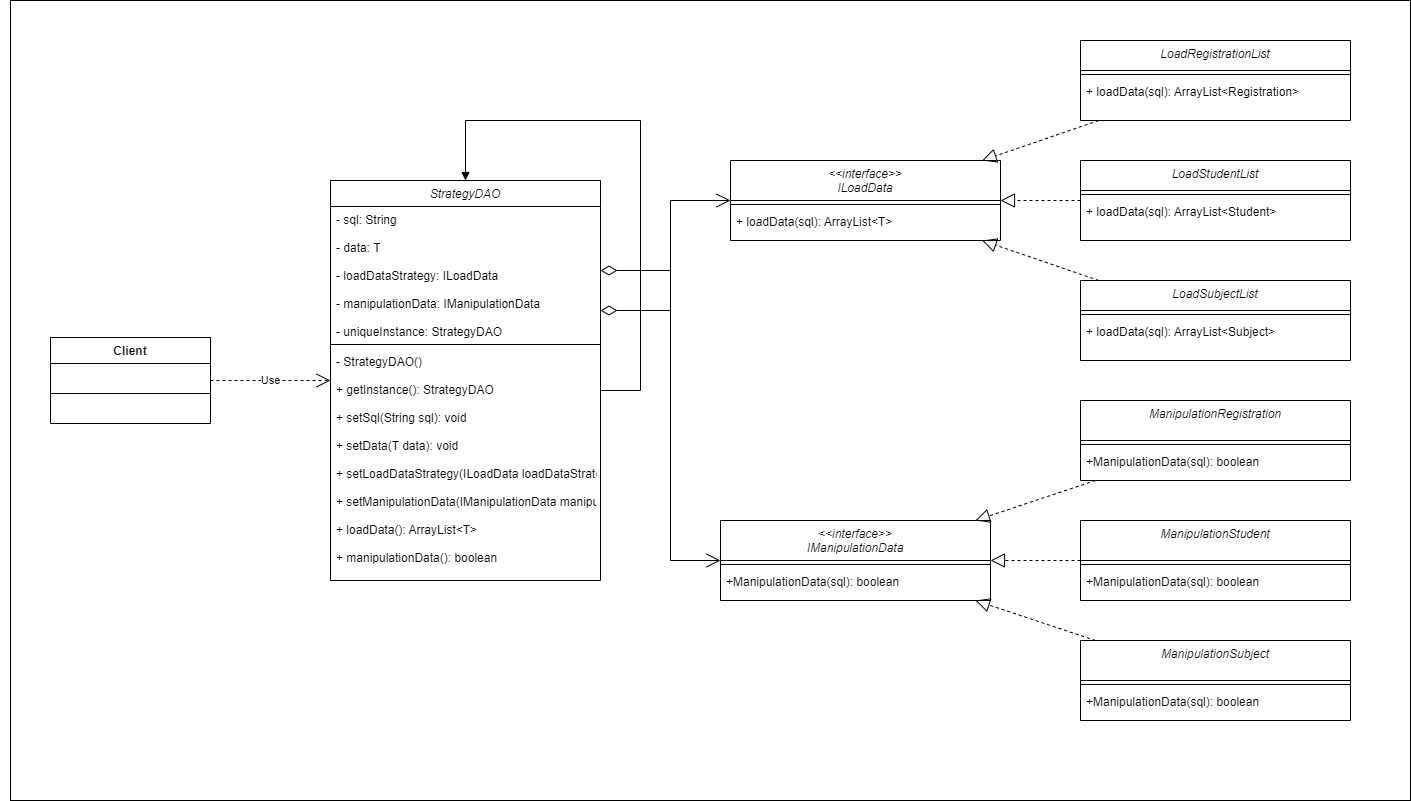

The diagram above was exported from draw.io. Its source (the exported page's mxGraphModel, read from the mxfile embedded in the PNG):
<mxGraphModel dx="1877" dy="1684" grid="1" gridSize="10" guides="1" tooltips="1" connect="1" arrows="1" fold="1" page="1" pageScale="1" pageWidth="827" pageHeight="1169" math="0" shadow="0">
  <root>
    <mxCell id="WIyWlLk6GJQsqaUBKTNV-0" />
    <mxCell id="WIyWlLk6GJQsqaUBKTNV-1" parent="WIyWlLk6GJQsqaUBKTNV-0" />
    <mxCell id="qS1E4lq-W8CdO4Vc_Knz-1" value="" style="rounded=0;whiteSpace=wrap;html=1;" parent="WIyWlLk6GJQsqaUBKTNV-1" vertex="1">
      <mxGeometry x="-270" y="-80" width="1400" height="800" as="geometry" />
    </mxCell>
    <mxCell id="wIuosbnJjGID_Dx34pSr-0" value="StrategyDAO" style="swimlane;fontStyle=2;align=center;verticalAlign=top;childLayout=stackLayout;horizontal=1;startSize=26;horizontalStack=0;resizeParent=1;resizeLast=0;collapsible=1;marginBottom=0;rounded=0;shadow=0;strokeWidth=1;" parent="WIyWlLk6GJQsqaUBKTNV-1" vertex="1">
      <mxGeometry x="50" y="100" width="270" height="400" as="geometry">
        <mxRectangle x="230" y="140" width="160" height="26" as="alternateBounds" />
      </mxGeometry>
    </mxCell>
    <mxCell id="wIuosbnJjGID_Dx34pSr-1" value="- sql: String&#10;&#10;- data: T&#10;&#10;- loadDataStrategy: ILoadData&#10;&#10;- manipulationData: IManipulationData&#10;&#10;- uniqueInstance: StrategyDAO" style="text;align=left;verticalAlign=top;spacingLeft=4;spacingRight=4;overflow=hidden;rotatable=0;points=[[0,0.5],[1,0.5]];portConstraint=eastwest;" parent="wIuosbnJjGID_Dx34pSr-0" vertex="1">
      <mxGeometry y="26" width="270" height="134" as="geometry" />
    </mxCell>
    <mxCell id="wIuosbnJjGID_Dx34pSr-4" value="" style="line;html=1;strokeWidth=1;align=left;verticalAlign=middle;spacingTop=-1;spacingLeft=3;spacingRight=3;rotatable=0;labelPosition=right;points=[];portConstraint=eastwest;" parent="wIuosbnJjGID_Dx34pSr-0" vertex="1">
      <mxGeometry y="160" width="270" height="8" as="geometry" />
    </mxCell>
    <mxCell id="wIuosbnJjGID_Dx34pSr-5" value="- StrategyDAO()&#10;&#10;+ getInstance(): StrategyDAO &#10;&#10;+ setSql(String sql): void &#10;&#10;+ setData(T data): void  &#10;&#10;+ setLoadDataStrategy(ILoadData loadDataStrategy): void  &#10;&#10;+ setManipulationData(IManipulationData manipulationData): void  &#10;&#10;+ loadData(): ArrayList&lt;T&gt; &#10;&#10;+ manipulationData(): boolean &#10;" style="text;align=left;verticalAlign=top;spacingLeft=4;spacingRight=4;overflow=hidden;rotatable=0;points=[[0,0.5],[1,0.5]];portConstraint=eastwest;" parent="wIuosbnJjGID_Dx34pSr-0" vertex="1">
      <mxGeometry y="168" width="270" height="232" as="geometry" />
    </mxCell>
    <mxCell id="gyyZA5MtQdjbvWzpr46C-5" value="" style="endArrow=block;endFill=1;html=1;edgeStyle=orthogonalEdgeStyle;align=left;verticalAlign=top;rounded=0;" parent="wIuosbnJjGID_Dx34pSr-0" source="wIuosbnJjGID_Dx34pSr-5" target="wIuosbnJjGID_Dx34pSr-0" edge="1">
      <mxGeometry x="-1" relative="1" as="geometry">
        <mxPoint x="360" y="157" as="sourcePoint" />
        <mxPoint x="520" y="157" as="targetPoint" />
        <Array as="points">
          <mxPoint x="310" y="210" />
          <mxPoint x="310" y="-60" />
          <mxPoint x="135" y="-60" />
        </Array>
      </mxGeometry>
    </mxCell>
    <mxCell id="wIuosbnJjGID_Dx34pSr-6" value="&lt;&lt;interface&gt;&gt;&#10;ILoadData&#10;" style="swimlane;fontStyle=2;align=center;verticalAlign=top;childLayout=stackLayout;horizontal=1;startSize=40;horizontalStack=0;resizeParent=1;resizeLast=0;collapsible=1;marginBottom=0;rounded=0;shadow=0;strokeWidth=1;" parent="WIyWlLk6GJQsqaUBKTNV-1" vertex="1">
      <mxGeometry x="450" y="80" width="270" height="80" as="geometry">
        <mxRectangle x="230" y="140" width="160" height="26" as="alternateBounds" />
      </mxGeometry>
    </mxCell>
    <mxCell id="wIuosbnJjGID_Dx34pSr-8" value="" style="line;html=1;strokeWidth=1;align=left;verticalAlign=middle;spacingTop=-1;spacingLeft=3;spacingRight=3;rotatable=0;labelPosition=right;points=[];portConstraint=eastwest;" parent="wIuosbnJjGID_Dx34pSr-6" vertex="1">
      <mxGeometry y="40" width="270" height="8" as="geometry" />
    </mxCell>
    <mxCell id="wIuosbnJjGID_Dx34pSr-9" value="+ loadData(sql): ArrayList&lt;T&gt;" style="text;align=left;verticalAlign=top;spacingLeft=4;spacingRight=4;overflow=hidden;rotatable=0;points=[[0,0.5],[1,0.5]];portConstraint=eastwest;" parent="wIuosbnJjGID_Dx34pSr-6" vertex="1">
      <mxGeometry y="48" width="270" height="32" as="geometry" />
    </mxCell>
    <mxCell id="wIuosbnJjGID_Dx34pSr-10" value="&lt;&lt;interface&gt;&gt;&#10;IManipulationData" style="swimlane;fontStyle=2;align=center;verticalAlign=top;childLayout=stackLayout;horizontal=1;startSize=40;horizontalStack=0;resizeParent=1;resizeLast=0;collapsible=1;marginBottom=0;rounded=0;shadow=0;strokeWidth=1;" parent="WIyWlLk6GJQsqaUBKTNV-1" vertex="1">
      <mxGeometry x="440" y="440" width="270" height="80" as="geometry">
        <mxRectangle x="230" y="140" width="160" height="26" as="alternateBounds" />
      </mxGeometry>
    </mxCell>
    <mxCell id="wIuosbnJjGID_Dx34pSr-11" value="" style="line;html=1;strokeWidth=1;align=left;verticalAlign=middle;spacingTop=-1;spacingLeft=3;spacingRight=3;rotatable=0;labelPosition=right;points=[];portConstraint=eastwest;" parent="wIuosbnJjGID_Dx34pSr-10" vertex="1">
      <mxGeometry y="40" width="270" height="8" as="geometry" />
    </mxCell>
    <mxCell id="wIuosbnJjGID_Dx34pSr-12" value="+ManipulationData(sql): boolean" style="text;align=left;verticalAlign=top;spacingLeft=4;spacingRight=4;overflow=hidden;rotatable=0;points=[[0,0.5],[1,0.5]];portConstraint=eastwest;" parent="wIuosbnJjGID_Dx34pSr-10" vertex="1">
      <mxGeometry y="48" width="270" height="32" as="geometry" />
    </mxCell>
    <mxCell id="wIuosbnJjGID_Dx34pSr-13" value="LoadRegistrationList" style="swimlane;fontStyle=2;align=center;verticalAlign=top;childLayout=stackLayout;horizontal=1;startSize=30;horizontalStack=0;resizeParent=1;resizeLast=0;collapsible=1;marginBottom=0;rounded=0;shadow=0;strokeWidth=1;" parent="WIyWlLk6GJQsqaUBKTNV-1" vertex="1">
      <mxGeometry x="800" y="-40" width="270" height="80" as="geometry">
        <mxRectangle x="230" y="140" width="160" height="26" as="alternateBounds" />
      </mxGeometry>
    </mxCell>
    <mxCell id="wIuosbnJjGID_Dx34pSr-14" value="" style="line;html=1;strokeWidth=1;align=left;verticalAlign=middle;spacingTop=-1;spacingLeft=3;spacingRight=3;rotatable=0;labelPosition=right;points=[];portConstraint=eastwest;" parent="wIuosbnJjGID_Dx34pSr-13" vertex="1">
      <mxGeometry y="30" width="270" height="8" as="geometry" />
    </mxCell>
    <mxCell id="wIuosbnJjGID_Dx34pSr-15" value="+ loadData(sql): ArrayList&lt;Registration&gt;" style="text;align=left;verticalAlign=top;spacingLeft=4;spacingRight=4;overflow=hidden;rotatable=0;points=[[0,0.5],[1,0.5]];portConstraint=eastwest;" parent="wIuosbnJjGID_Dx34pSr-13" vertex="1">
      <mxGeometry y="38" width="270" height="32" as="geometry" />
    </mxCell>
    <mxCell id="wIuosbnJjGID_Dx34pSr-16" value="LoadStudentList" style="swimlane;fontStyle=2;align=center;verticalAlign=top;childLayout=stackLayout;horizontal=1;startSize=30;horizontalStack=0;resizeParent=1;resizeLast=0;collapsible=1;marginBottom=0;rounded=0;shadow=0;strokeWidth=1;" parent="WIyWlLk6GJQsqaUBKTNV-1" vertex="1">
      <mxGeometry x="800" y="80" width="270" height="80" as="geometry">
        <mxRectangle x="230" y="140" width="160" height="26" as="alternateBounds" />
      </mxGeometry>
    </mxCell>
    <mxCell id="wIuosbnJjGID_Dx34pSr-17" value="" style="line;html=1;strokeWidth=1;align=left;verticalAlign=middle;spacingTop=-1;spacingLeft=3;spacingRight=3;rotatable=0;labelPosition=right;points=[];portConstraint=eastwest;" parent="wIuosbnJjGID_Dx34pSr-16" vertex="1">
      <mxGeometry y="30" width="270" height="8" as="geometry" />
    </mxCell>
    <mxCell id="wIuosbnJjGID_Dx34pSr-18" value="+ loadData(sql): ArrayList&lt;Student&gt;" style="text;align=left;verticalAlign=top;spacingLeft=4;spacingRight=4;overflow=hidden;rotatable=0;points=[[0,0.5],[1,0.5]];portConstraint=eastwest;" parent="wIuosbnJjGID_Dx34pSr-16" vertex="1">
      <mxGeometry y="38" width="270" height="32" as="geometry" />
    </mxCell>
    <mxCell id="wIuosbnJjGID_Dx34pSr-19" value="LoadSubjectList" style="swimlane;fontStyle=2;align=center;verticalAlign=top;childLayout=stackLayout;horizontal=1;startSize=30;horizontalStack=0;resizeParent=1;resizeLast=0;collapsible=1;marginBottom=0;rounded=0;shadow=0;strokeWidth=1;" parent="WIyWlLk6GJQsqaUBKTNV-1" vertex="1">
      <mxGeometry x="800" y="200" width="270" height="80" as="geometry">
        <mxRectangle x="230" y="140" width="160" height="26" as="alternateBounds" />
      </mxGeometry>
    </mxCell>
    <mxCell id="wIuosbnJjGID_Dx34pSr-20" value="" style="line;html=1;strokeWidth=1;align=left;verticalAlign=middle;spacingTop=-1;spacingLeft=3;spacingRight=3;rotatable=0;labelPosition=right;points=[];portConstraint=eastwest;" parent="wIuosbnJjGID_Dx34pSr-19" vertex="1">
      <mxGeometry y="30" width="270" height="8" as="geometry" />
    </mxCell>
    <mxCell id="wIuosbnJjGID_Dx34pSr-21" value="+ loadData(sql): ArrayList&lt;Subject&gt;" style="text;align=left;verticalAlign=top;spacingLeft=4;spacingRight=4;overflow=hidden;rotatable=0;points=[[0,0.5],[1,0.5]];portConstraint=eastwest;" parent="wIuosbnJjGID_Dx34pSr-19" vertex="1">
      <mxGeometry y="38" width="270" height="32" as="geometry" />
    </mxCell>
    <mxCell id="wIuosbnJjGID_Dx34pSr-22" value="ManipulationRegistration" style="swimlane;fontStyle=2;align=center;verticalAlign=top;childLayout=stackLayout;horizontal=1;startSize=40;horizontalStack=0;resizeParent=1;resizeLast=0;collapsible=1;marginBottom=0;rounded=0;shadow=0;strokeWidth=1;" parent="WIyWlLk6GJQsqaUBKTNV-1" vertex="1">
      <mxGeometry x="800" y="320" width="270" height="80" as="geometry">
        <mxRectangle x="230" y="140" width="160" height="26" as="alternateBounds" />
      </mxGeometry>
    </mxCell>
    <mxCell id="wIuosbnJjGID_Dx34pSr-23" value="" style="line;html=1;strokeWidth=1;align=left;verticalAlign=middle;spacingTop=-1;spacingLeft=3;spacingRight=3;rotatable=0;labelPosition=right;points=[];portConstraint=eastwest;" parent="wIuosbnJjGID_Dx34pSr-22" vertex="1">
      <mxGeometry y="40" width="270" height="8" as="geometry" />
    </mxCell>
    <mxCell id="wIuosbnJjGID_Dx34pSr-24" value="+ManipulationData(sql): boolean" style="text;align=left;verticalAlign=top;spacingLeft=4;spacingRight=4;overflow=hidden;rotatable=0;points=[[0,0.5],[1,0.5]];portConstraint=eastwest;" parent="wIuosbnJjGID_Dx34pSr-22" vertex="1">
      <mxGeometry y="48" width="270" height="32" as="geometry" />
    </mxCell>
    <mxCell id="wIuosbnJjGID_Dx34pSr-28" value="ManipulationStudent" style="swimlane;fontStyle=2;align=center;verticalAlign=top;childLayout=stackLayout;horizontal=1;startSize=40;horizontalStack=0;resizeParent=1;resizeLast=0;collapsible=1;marginBottom=0;rounded=0;shadow=0;strokeWidth=1;" parent="WIyWlLk6GJQsqaUBKTNV-1" vertex="1">
      <mxGeometry x="800" y="440" width="270" height="80" as="geometry">
        <mxRectangle x="230" y="140" width="160" height="26" as="alternateBounds" />
      </mxGeometry>
    </mxCell>
    <mxCell id="wIuosbnJjGID_Dx34pSr-29" value="" style="line;html=1;strokeWidth=1;align=left;verticalAlign=middle;spacingTop=-1;spacingLeft=3;spacingRight=3;rotatable=0;labelPosition=right;points=[];portConstraint=eastwest;" parent="wIuosbnJjGID_Dx34pSr-28" vertex="1">
      <mxGeometry y="40" width="270" height="8" as="geometry" />
    </mxCell>
    <mxCell id="wIuosbnJjGID_Dx34pSr-30" value="+ManipulationData(sql): boolean" style="text;align=left;verticalAlign=top;spacingLeft=4;spacingRight=4;overflow=hidden;rotatable=0;points=[[0,0.5],[1,0.5]];portConstraint=eastwest;" parent="wIuosbnJjGID_Dx34pSr-28" vertex="1">
      <mxGeometry y="48" width="270" height="32" as="geometry" />
    </mxCell>
    <mxCell id="wIuosbnJjGID_Dx34pSr-31" value="ManipulationSubject" style="swimlane;fontStyle=2;align=center;verticalAlign=top;childLayout=stackLayout;horizontal=1;startSize=40;horizontalStack=0;resizeParent=1;resizeLast=0;collapsible=1;marginBottom=0;rounded=0;shadow=0;strokeWidth=1;" parent="WIyWlLk6GJQsqaUBKTNV-1" vertex="1">
      <mxGeometry x="800" y="560" width="270" height="80" as="geometry">
        <mxRectangle x="230" y="140" width="160" height="26" as="alternateBounds" />
      </mxGeometry>
    </mxCell>
    <mxCell id="wIuosbnJjGID_Dx34pSr-32" value="" style="line;html=1;strokeWidth=1;align=left;verticalAlign=middle;spacingTop=-1;spacingLeft=3;spacingRight=3;rotatable=0;labelPosition=right;points=[];portConstraint=eastwest;" parent="wIuosbnJjGID_Dx34pSr-31" vertex="1">
      <mxGeometry y="40" width="270" height="8" as="geometry" />
    </mxCell>
    <mxCell id="wIuosbnJjGID_Dx34pSr-33" value="+ManipulationData(sql): boolean" style="text;align=left;verticalAlign=top;spacingLeft=4;spacingRight=4;overflow=hidden;rotatable=0;points=[[0,0.5],[1,0.5]];portConstraint=eastwest;" parent="wIuosbnJjGID_Dx34pSr-31" vertex="1">
      <mxGeometry y="48" width="270" height="32" as="geometry" />
    </mxCell>
    <mxCell id="gyyZA5MtQdjbvWzpr46C-0" value="Client" style="swimlane;fontStyle=1;align=center;verticalAlign=top;childLayout=stackLayout;horizontal=1;startSize=26;horizontalStack=0;resizeParent=1;resizeParentMax=0;resizeLast=0;collapsible=1;marginBottom=0;whiteSpace=wrap;html=1;" parent="WIyWlLk6GJQsqaUBKTNV-1" vertex="1">
      <mxGeometry x="-230" y="257" width="160" height="86" as="geometry" />
    </mxCell>
    <mxCell id="gyyZA5MtQdjbvWzpr46C-1" value="&amp;nbsp; &amp;nbsp;" style="text;strokeColor=none;fillColor=none;align=left;verticalAlign=top;spacingLeft=4;spacingRight=4;overflow=hidden;rotatable=0;points=[[0,0.5],[1,0.5]];portConstraint=eastwest;whiteSpace=wrap;html=1;" parent="gyyZA5MtQdjbvWzpr46C-0" vertex="1">
      <mxGeometry y="26" width="160" height="26" as="geometry" />
    </mxCell>
    <mxCell id="gyyZA5MtQdjbvWzpr46C-2" value="" style="line;strokeWidth=1;fillColor=none;align=left;verticalAlign=middle;spacingTop=-1;spacingLeft=3;spacingRight=3;rotatable=0;labelPosition=right;points=[];portConstraint=eastwest;strokeColor=inherit;" parent="gyyZA5MtQdjbvWzpr46C-0" vertex="1">
      <mxGeometry y="52" width="160" height="8" as="geometry" />
    </mxCell>
    <mxCell id="gyyZA5MtQdjbvWzpr46C-3" value="&amp;nbsp; &amp;nbsp;" style="text;strokeColor=none;fillColor=none;align=left;verticalAlign=top;spacingLeft=4;spacingRight=4;overflow=hidden;rotatable=0;points=[[0,0.5],[1,0.5]];portConstraint=eastwest;whiteSpace=wrap;html=1;" parent="gyyZA5MtQdjbvWzpr46C-0" vertex="1">
      <mxGeometry y="60" width="160" height="26" as="geometry" />
    </mxCell>
    <mxCell id="gyyZA5MtQdjbvWzpr46C-4" value="Use" style="endArrow=open;endSize=12;dashed=1;html=1;rounded=0;" parent="WIyWlLk6GJQsqaUBKTNV-1" source="gyyZA5MtQdjbvWzpr46C-0" target="wIuosbnJjGID_Dx34pSr-0" edge="1">
      <mxGeometry width="160" relative="1" as="geometry">
        <mxPoint x="180" y="230" as="sourcePoint" />
        <mxPoint x="340" y="230" as="targetPoint" />
      </mxGeometry>
    </mxCell>
    <mxCell id="gyyZA5MtQdjbvWzpr46C-7" value="" style="endArrow=block;dashed=1;endFill=0;endSize=12;html=1;rounded=0;" parent="WIyWlLk6GJQsqaUBKTNV-1" source="wIuosbnJjGID_Dx34pSr-13" target="wIuosbnJjGID_Dx34pSr-6" edge="1">
      <mxGeometry width="160" relative="1" as="geometry">
        <mxPoint x="680" y="230" as="sourcePoint" />
        <mxPoint x="840" y="230" as="targetPoint" />
      </mxGeometry>
    </mxCell>
    <mxCell id="gyyZA5MtQdjbvWzpr46C-8" value="" style="endArrow=block;dashed=1;endFill=0;endSize=12;html=1;rounded=0;" parent="WIyWlLk6GJQsqaUBKTNV-1" source="wIuosbnJjGID_Dx34pSr-16" target="wIuosbnJjGID_Dx34pSr-6" edge="1">
      <mxGeometry width="160" relative="1" as="geometry">
        <mxPoint x="828" y="50" as="sourcePoint" />
        <mxPoint x="712" y="90" as="targetPoint" />
      </mxGeometry>
    </mxCell>
    <mxCell id="gyyZA5MtQdjbvWzpr46C-9" value="" style="endArrow=block;dashed=1;endFill=0;endSize=12;html=1;rounded=0;" parent="WIyWlLk6GJQsqaUBKTNV-1" source="wIuosbnJjGID_Dx34pSr-19" target="wIuosbnJjGID_Dx34pSr-6" edge="1">
      <mxGeometry width="160" relative="1" as="geometry">
        <mxPoint x="810" y="130" as="sourcePoint" />
        <mxPoint x="730" y="130" as="targetPoint" />
      </mxGeometry>
    </mxCell>
    <mxCell id="gyyZA5MtQdjbvWzpr46C-10" value="" style="endArrow=block;dashed=1;endFill=0;endSize=12;html=1;rounded=0;" parent="WIyWlLk6GJQsqaUBKTNV-1" source="wIuosbnJjGID_Dx34pSr-22" target="wIuosbnJjGID_Dx34pSr-10" edge="1">
      <mxGeometry width="160" relative="1" as="geometry">
        <mxPoint x="820" y="140" as="sourcePoint" />
        <mxPoint x="740" y="140" as="targetPoint" />
      </mxGeometry>
    </mxCell>
    <mxCell id="gyyZA5MtQdjbvWzpr46C-11" value="" style="endArrow=block;dashed=1;endFill=0;endSize=12;html=1;rounded=0;" parent="WIyWlLk6GJQsqaUBKTNV-1" source="wIuosbnJjGID_Dx34pSr-28" target="wIuosbnJjGID_Dx34pSr-10" edge="1">
      <mxGeometry width="160" relative="1" as="geometry">
        <mxPoint x="825" y="410" as="sourcePoint" />
        <mxPoint x="705" y="450" as="targetPoint" />
      </mxGeometry>
    </mxCell>
    <mxCell id="gyyZA5MtQdjbvWzpr46C-12" value="" style="endArrow=block;dashed=1;endFill=0;endSize=12;html=1;rounded=0;" parent="WIyWlLk6GJQsqaUBKTNV-1" source="wIuosbnJjGID_Dx34pSr-31" target="wIuosbnJjGID_Dx34pSr-10" edge="1">
      <mxGeometry width="160" relative="1" as="geometry">
        <mxPoint x="810" y="490" as="sourcePoint" />
        <mxPoint x="720" y="490" as="targetPoint" />
      </mxGeometry>
    </mxCell>
    <mxCell id="gyyZA5MtQdjbvWzpr46C-16" value="" style="endArrow=open;html=1;endSize=12;startArrow=diamondThin;startSize=14;startFill=0;edgeStyle=orthogonalEdgeStyle;rounded=0;" parent="WIyWlLk6GJQsqaUBKTNV-1" source="wIuosbnJjGID_Dx34pSr-0" target="wIuosbnJjGID_Dx34pSr-6" edge="1">
      <mxGeometry relative="1" as="geometry">
        <mxPoint x="414" y="257" as="sourcePoint" />
        <mxPoint x="574" y="257" as="targetPoint" />
        <Array as="points">
          <mxPoint x="390" y="230" />
          <mxPoint x="390" y="120" />
        </Array>
      </mxGeometry>
    </mxCell>
    <mxCell id="gyyZA5MtQdjbvWzpr46C-20" value="" style="endArrow=open;html=1;endSize=12;startArrow=diamondThin;startSize=14;startFill=0;edgeStyle=orthogonalEdgeStyle;rounded=0;" parent="WIyWlLk6GJQsqaUBKTNV-1" source="wIuosbnJjGID_Dx34pSr-0" target="wIuosbnJjGID_Dx34pSr-10" edge="1">
      <mxGeometry relative="1" as="geometry">
        <mxPoint x="430" y="256" as="sourcePoint" />
        <mxPoint x="590" y="256" as="targetPoint" />
        <Array as="points">
          <mxPoint x="390" y="190" />
          <mxPoint x="390" y="480" />
        </Array>
      </mxGeometry>
    </mxCell>
    <mxCell id="qS1E4lq-W8CdO4Vc_Knz-0" value="" style="rounded=0;whiteSpace=wrap;html=1;" parent="WIyWlLk6GJQsqaUBKTNV-1" vertex="1">
      <mxGeometry x="-280" width="10" as="geometry" />
    </mxCell>
  </root>
</mxGraphModel>